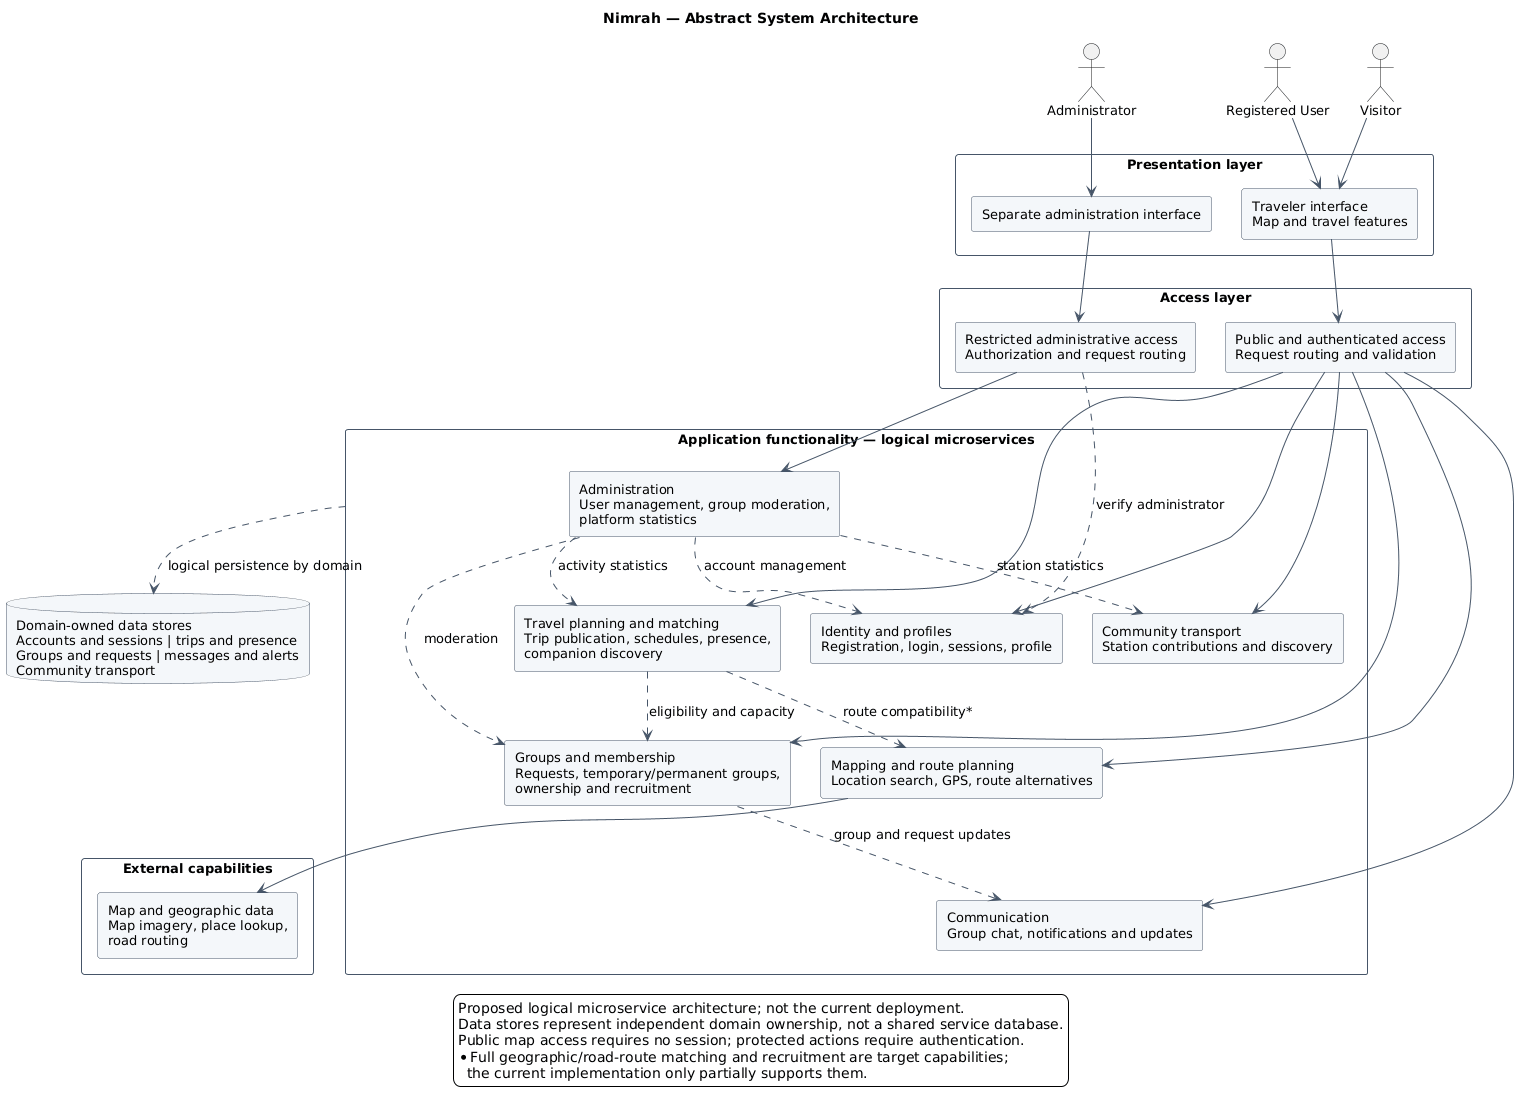

The diagram above was rendered by PlantUML. Its source (embedded in the PNG):
@startuml
' Logical target architecture derived from Nimrah_Use_Case_Three_Actors.puml
' and A00-A12 in Nimrah_Activity_Editor_Ready.
' Functional boundaries are proposed; the current MVP is not deployed as microservices.

top to bottom direction
skinparam backgroundColor white
skinparam shadowing false
skinparam componentStyle rectangle
skinparam packageStyle rectangle
skinparam defaultFontName SansSerif
skinparam defaultFontSize 13
skinparam ArrowColor #465568
skinparam componentBackgroundColor #F4F7FA
skinparam componentBorderColor #465568
skinparam rectangleBorderColor #465568
skinparam rectangleBackgroundColor #FFFFFF
skinparam databaseBackgroundColor #F4F7FA
skinparam databaseBorderColor #465568
skinparam nodesep 30
skinparam ranksep 40

title Nimrah — Abstract System Architecture

actor "Visitor" as Visitor
actor "Registered User" as User
actor "Administrator" as Admin

rectangle "Presentation layer" {
  component "Traveler interface\nMap and travel features" as TravelerUI
  component "Separate administration interface" as AdminUI
}
Visitor --> TravelerUI
User --> TravelerUI
Admin --> AdminUI

rectangle "Access layer" {
  component "Public and authenticated access\nRequest routing and validation" as Access
  component "Restricted administrative access\nAuthorization and request routing" as AdminAccess
}
TravelerUI --> Access
AdminUI --> AdminAccess

package "Application functionality — logical microservices" as Domain {
  component "Identity and profiles\nRegistration, login, sessions, profile" as Identity
  component "Mapping and route planning\nLocation search, GPS, route alternatives" as Mapping
  component "Travel planning and matching\nTrip publication, schedules, presence,\ncompanion discovery" as Matching
  component "Groups and membership\nRequests, temporary/permanent groups,\nownership and recruitment" as Groups
  component "Communication\nGroup chat, notifications and updates" as Communication
  component "Community transport\nStation contributions and discovery" as Stations
  component "Administration\nUser management, group moderation,\nplatform statistics" as Management
}

Access --> Identity
Access --> Mapping
Access --> Matching
Access --> Groups
Access --> Communication
Access --> Stations
AdminAccess --> Management
AdminAccess ..> Identity : verify administrator

Matching ..> Groups : eligibility and capacity
Matching ..> Mapping : route compatibility*
Groups ..> Communication : group and request updates
Management ..> Identity : account management
Management ..> Groups : moderation
Management ..> Matching : activity statistics
Management ..> Stations : station statistics

rectangle "External capabilities" {
  component "Map and geographic data\nMap imagery, place lookup,\nroad routing" as Geo
}
Mapping --> Geo

database "Domain-owned data stores\nAccounts and sessions | trips and presence\nGroups and requests | messages and alerts\nCommunity transport" as Data
Domain ..> Data : logical persistence by domain

legend bottom
  Proposed logical microservice architecture; not the current deployment.
  Data stores represent independent domain ownership, not a shared service database.
  Public map access requires no session; protected actions require authentication.
  * Full geographic/road-route matching and recruitment are target capabilities;
    the current implementation only partially supports them.
endlegend
@enduml